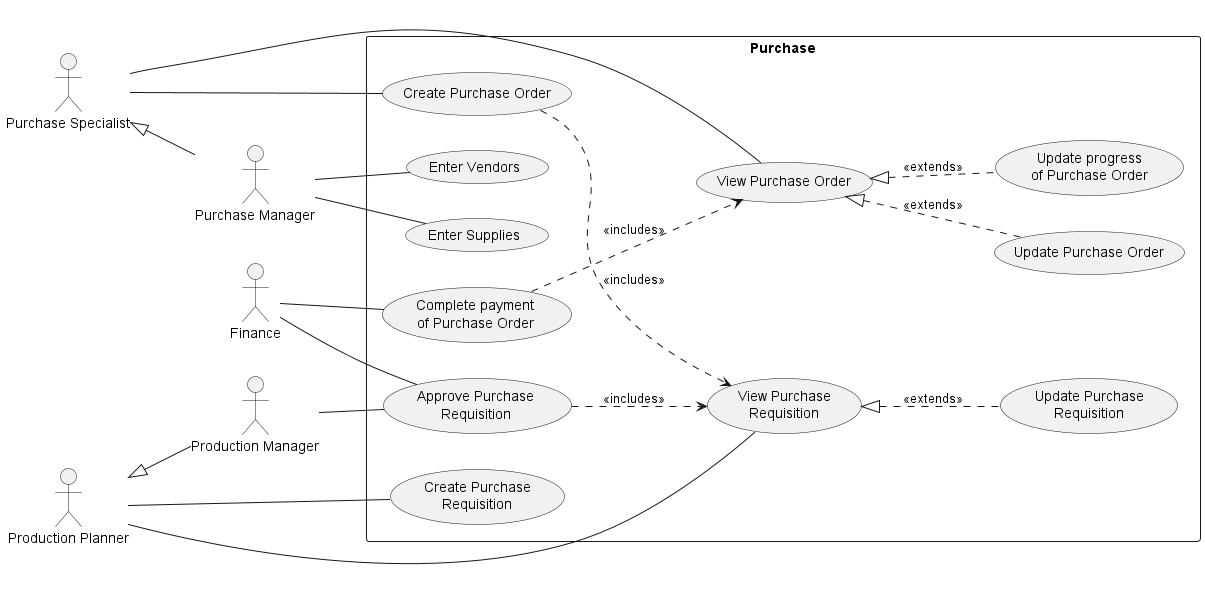

The diagram above was rendered by PlantUML. Its source (embedded in the PNG):
@startuml purchase
left to right direction

:Finance: as f

:Production Planner: as pp
:Production Manager: as prm
pp <|-- prm

:Purchase Manager: as pm
:Purchase Specialist: as ps
ps <|-- pm

rectangle Purchase {
    pp -- (Create Purchase\nRequisition)
    pp -- (View Purchase\nRequisition)
    (View Purchase\nRequisition) <|.. (Update Purchase\nRequisition) : <<extends>>
    f -- (Approve Purchase\nRequisition)
    prm -- (Approve Purchase\nRequisition)
    (Approve Purchase\nRequisition) ..> (View Purchase\nRequisition) : <<includes>>

    ps -- (Create Purchase Order)
    (Create Purchase Order) ..> (View Purchase\nRequisition) : <<includes>>
    ps -- (View Purchase Order)
    (View Purchase Order) <|.. (Update Purchase Order) : <<extends>>
    (View Purchase Order) <|.. (Update progress\nof Purchase Order) : <<extends>>
    f -- (Complete payment\nof Purchase Order)
    (Complete payment\nof Purchase Order) ..> (View Purchase Order) : <<includes>>

    pm -- (Enter Vendors)
    pm -- (Enter Supplies)
}
@enduml